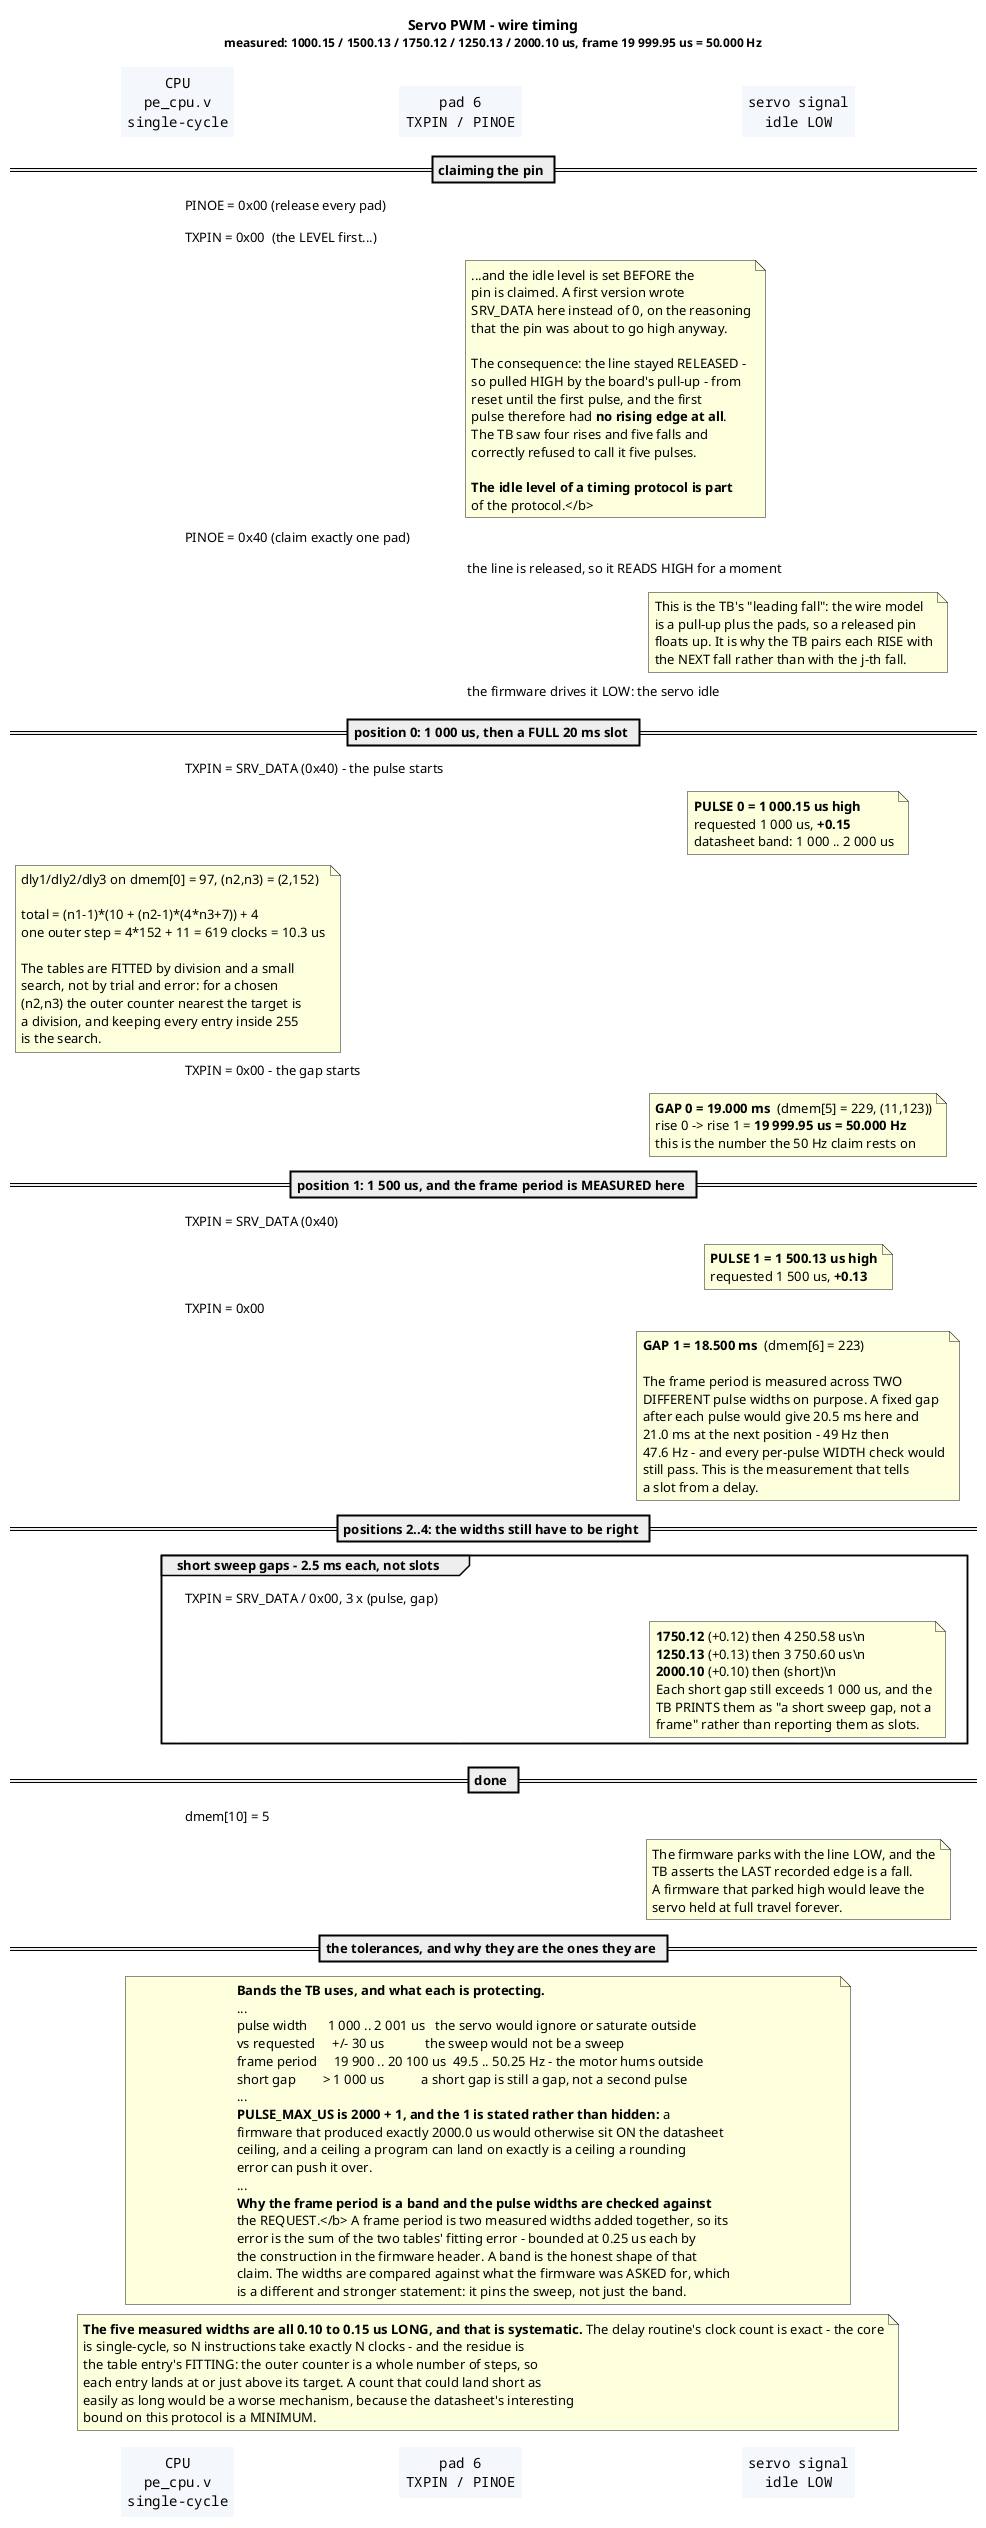

The diagram above was rendered by PlantUML. Its source (embedded in the PNG):
@startuml proto-servo-timing
' ===========================================================================
' proto-servo-timing.puml - (c) servo PWM wire timing, in real numbers.
'
' Measured by tb/tb_pe_soc_servo.v on real RTL (60 MHz, Icarus, the real SRAM
' macro), firmware/servo_sweep.pe:
'
'   pulse 0:  1000.15 us   (+0.15 vs the 1000 us requested)
'   pulse 1:  1500.13 us   (+0.13)
'   pulse 2:  1750.12 us   (+0.12)
'   pulse 3:  1250.13 us   (+0.13)
'   pulse 4:  2000.10 us   (+0.10)
'   frame period (1000 us -> 1500 us): 19999.95 us = 50.000 Hz
'   dmem[10] (position index) = 5
'
' Every one of those five is +0.10 to +0.15 us LONG, and the direction is
' systematic rather than noise: the delay routine's count is exact and the
' residue is the table entry's fitting, which the firmware's own header states
' is bounded at 0.25 us.
' ===========================================================================

title Servo PWM - wire timing\n<font size=12>measured: 1000.15 / 1500.13 / 1750.12 / 1250.13 / 2000.10 us, frame 19 999.95 us = 50.000 Hz</font>

hide stereotype
skinparam shadowing false
skinparam sequence {
  ArrowColor #33555
  LifeLineBorderColor #33555
  LifeLineBackgroundColor #FAFAFA
  ParticipantBorderColor #33555
  ParticipantBackgroundColor #F4F7FB
  ParticipantFontName monospaced
  ActorFontName monospaced
  NoteFontName monospaced
  GroupFontName monospaced
}

participant "CPU\npe_cpu.v\nsingle-cycle" as CPU
participant "pad 6\nTXPIN / PINOE" as PAD
participant "servo signal\nidle LOW" as WIRE

== claiming the pin ==

CPU -> PAD : PINOE = 0x00 (release every pad)
CPU -> PAD : TXPIN = 0x00  (the LEVEL first...)
note right of PAD
  ...and the idle level is set BEFORE the
  pin is claimed. A first version wrote
  SRV_DATA here instead of 0, on the reasoning
  that the pin was about to go high anyway.

  The consequence: the line stayed RELEASED -
  so pulled HIGH by the board's pull-up - from
  reset until the first pulse, and the first
  pulse therefore had <b>no rising edge at all</b>.
  The TB saw four rises and five falls and
  correctly refused to call it five pulses.

  <b>The idle level of a timing protocol is part
  of the protocol.</b>
end note
CPU -> PAD : PINOE = 0x40 (claim exactly one pad)
PAD -> WIRE : the line is released, so it READS HIGH for a moment
note over WIRE
  This is the TB's "leading fall": the wire model
  is a pull-up plus the pads, so a released pin
  floats up. It is why the TB pairs each RISE with
  the NEXT fall rather than with the j-th fall.
end note
PAD -> WIRE : the firmware drives it LOW: the servo idle

== position 0: 1 000 us, then a FULL 20 ms slot ==

CPU -> PAD : TXPIN = SRV_DATA (0x40) - the pulse starts
note over WIRE
  <b>PULSE 0 = 1 000.15 us high</b>
  requested 1 000 us, <b>+0.15</b>
  datasheet band: 1 000 .. 2 000 us
end note
note over CPU
  dly1/dly2/dly3 on dmem[0] = 97, (n2,n3) = (2,152)

  total = (n1-1)*(10 + (n2-1)*(4*n3+7)) + 4
  one outer step = 4*152 + 11 = 619 clocks = 10.3 us

  The tables are FITTED by division and a small
  search, not by trial and error: for a chosen
  (n2,n3) the outer counter nearest the target is
  a division, and keeping every entry inside 255
  is the search.
end note
CPU -> PAD : TXPIN = 0x00 - the gap starts
note over WIRE
  <b>GAP 0 = 19.000 ms</b>  (dmem[5] = 229, (11,123))
  rise 0 -> rise 1 = <b>19 999.95 us = 50.000 Hz</b>
  this is the number the 50 Hz claim rests on
end note

== position 1: 1 500 us, and the frame period is MEASURED here ==

CPU -> PAD : TXPIN = SRV_DATA (0x40)
note over WIRE
  <b>PULSE 1 = 1 500.13 us high</b>
  requested 1 500 us, <b>+0.13</b>
end note
CPU -> PAD : TXPIN = 0x00
note over WIRE
  <b>GAP 1 = 18.500 ms</b>  (dmem[6] = 223)

  The frame period is measured across TWO
  DIFFERENT pulse widths on purpose. A fixed gap
  after each pulse would give 20.5 ms here and
  21.0 ms at the next position - 49 Hz then
  47.6 Hz - and every per-pulse WIDTH check would
  still pass. This is the measurement that tells
  a slot from a delay.
end note

== positions 2..4: the widths still have to be right ==

group short sweep gaps - 2.5 ms each, not slots
  CPU -> PAD : TXPIN = SRV_DATA / 0x00, 3 x (pulse, gap)
  note over WIRE
    <b>1750.12</b> (+0.12) then 4 250.58 us\n
    <b>1250.13</b> (+0.13) then 3 750.60 us\n
    <b>2000.10</b> (+0.10) then (short)\n
    Each short gap still exceeds 1 000 us, and the
    TB PRINTS them as "a short sweep gap, not a
    frame" rather than reporting them as slots.
  end note
end group

== done ==

CPU -> PAD : dmem[10] = 5
note over WIRE
  The firmware parks with the line LOW, and the
  TB asserts the LAST recorded edge is a fall.
  A firmware that parked high would leave the
  servo held at full travel forever.
end note

== the tolerances, and why they are the ones they are ==

note over CPU, WIRE
  <b>Bands the TB uses, and what each is protecting.</b>
  ...
  pulse width      1 000 .. 2 001 us   the servo would ignore or saturate outside
  vs requested     +/- 30 us            the sweep would not be a sweep
  frame period     19 900 .. 20 100 us  49.5 .. 50.25 Hz - the motor hums outside
  short gap        > 1 000 us           a short gap is still a gap, not a second pulse
  ...
  <b>PULSE_MAX_US is 2000 + 1, and the 1 is stated rather than hidden:</b> a
  firmware that produced exactly 2000.0 us would otherwise sit ON the datasheet
  ceiling, and a ceiling a program can land on exactly is a ceiling a rounding
  error can push it over.
  ...
  <b>Why the frame period is a band and the pulse widths are checked against
  the REQUEST.</b> A frame period is two measured widths added together, so its
  error is the sum of the two tables' fitting error - bounded at 0.25 us each by
  the construction in the firmware header. A band is the honest shape of that
  claim. The widths are compared against what the firmware was ASKED for, which
  is a different and stronger statement: it pins the sweep, not just the band.
end note

note over CPU, WIRE
  <b>The five measured widths are all 0.10 to 0.15 us LONG, and that is systematic.</b> The delay routine's clock count is exact - the core
  is single-cycle, so N instructions take exactly N clocks - and the residue is
  the table entry's FITTING: the outer counter is a whole number of steps, so
  each entry lands at or just above its target. A count that could land short as
  easily as long would be a worse mechanism, because the datasheet's interesting
  bound on this protocol is a MINIMUM.
end note

@enduml